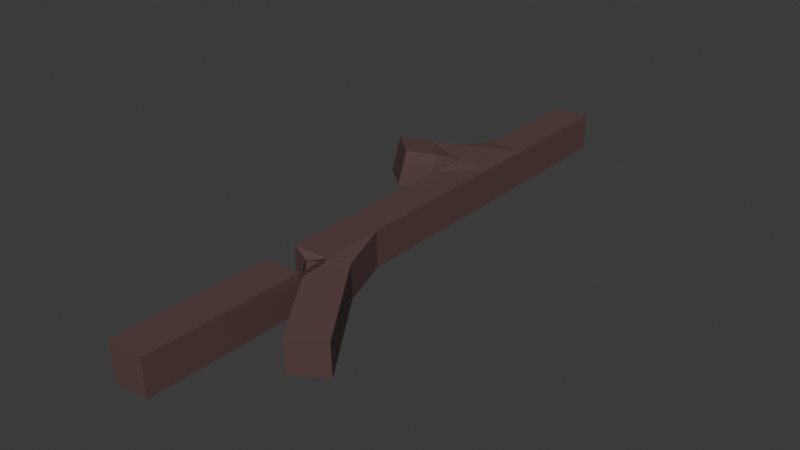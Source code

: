 # Source: stick.blend  (saved by Blender 4.4.30; exported with 4.5.12 LTS)
import bpy
from mathutils import Matrix  # noqa: F401  (used for matrix-valued properties, if any)

bpy.ops.wm.read_factory_settings(use_empty=True)
scene = bpy.context.scene
scene.name = 'Scene'

# ---- collections
col_collection = bpy.data.collections.new('Collection'); scene.collection.children.link(col_collection)

# ---- materials (node trees are filled in below, after node groups)
mat_material_001 = bpy.data.materials.new('Material.001')

# ---- material node trees
mat_material_001.use_nodes = True; mat_material_001.node_tree.nodes.clear()
_N = mat_material_001.node_tree.nodes; _L = mat_material_001.node_tree.links
n0 = _N.new('ShaderNodeBsdfPrincipled'); n0.name = 'Principled BSDF'; n0.location = (10, 300)
n0.inputs[0].default_value = (0.111, 0.0628, 0.05885, 1.0)
n1 = _N.new('ShaderNodeOutputMaterial'); n1.name = 'Material Output'; n1.location = (300, 300)
_L.new(n0.outputs[0], n1.inputs[0])
n1.is_active_output = True

# ---- world
world_world = bpy.data.worlds.new('World'); scene.world = world_world
world_world.use_nodes = True; world_world.node_tree.nodes.clear()
_N = world_world.node_tree.nodes; _L = world_world.node_tree.links
n0 = _N.new('ShaderNodeOutputWorld'); n0.name = 'World Output'; n0.location = (300, 300)
n1 = _N.new('ShaderNodeBackground'); n1.name = 'Background'; n1.location = (10, 300)
n1.inputs[0].default_value = (0.05088, 0.05088, 0.05088, 1.0)
_L.new(n1.outputs[0], n0.inputs[0])
n0.is_active_output = True
world_world.color = (0.05088, 0.05088, 0.05088)
world_world.sun_shadow_jitter_overblur = 0.0

# ---- meshes
me_plane = bpy.data.meshes.new('Plane')
me_plane.from_pydata([(0.0, 4.099, 0.0), (2.518e-18, -4.066, -0.01134), (5.036e-18, -1.027, -0.02268), (1.034e-31, 2.001, -4.659e-16), (-0.8038, 1.082, 0.2715), (0.9972, -2.558, -0.2364)], [(2, 1), (3, 2), (0, 3), (3, 4), (2, 5)], [])
_uv = me_plane.uv_layers.new(name='UVMap')
_uv.uv.foreach_set('vector', [])
me_plane.materials.append(mat_material_001)
me_plane.update()

# ---- objects
ob_plane = bpy.data.objects.new('Plane', me_plane)

# ---- transforms, parenting, visibility, modifiers, constraints
ob_plane.location = (0.0, 0.0, 0.0)
_m = ob_plane.modifiers.new('Skin', 'SKIN')

# ---- collection membership
col_collection.objects.link(ob_plane)

# ---- scene / render settings (as saved in the file)
scene.frame_start = 1; scene.frame_end = 250; scene.frame_set(1)
scene.render.engine = 'BLENDER_EEVEE_NEXT'
bpy.context.view_layer.update()

# ---- added for rendering (the .blend has no active camera and no usable light): camera, sun
cam_auto = bpy.data.cameras.new('AutoCamera')
cam_auto.lens = 50.0
cam_auto.sensor_width = 36.0
cam_auto.clip_end = 1000.0
ob_auto_camera = bpy.data.objects.new('AutoCamera', cam_auto)
scene.collection.objects.link(ob_auto_camera)
ob_auto_camera.location = (7.89304, -9.33911, 6.25362)
ob_auto_camera.rotation_euler = (1.09748, -7.21219e-08, 0.694738)
scene.camera = ob_auto_camera
light_auto_sun = bpy.data.lights.new('AutoSun', 'SUN')
light_auto_sun.energy = 3.0
light_auto_sun.angle = 0.0523599
ob_auto_sun = bpy.data.objects.new('AutoSun', light_auto_sun)
scene.collection.objects.link(ob_auto_sun)
ob_auto_sun.rotation_euler = (0.872665, 0.174533, 0.523599)
bpy.context.view_layer.update()
